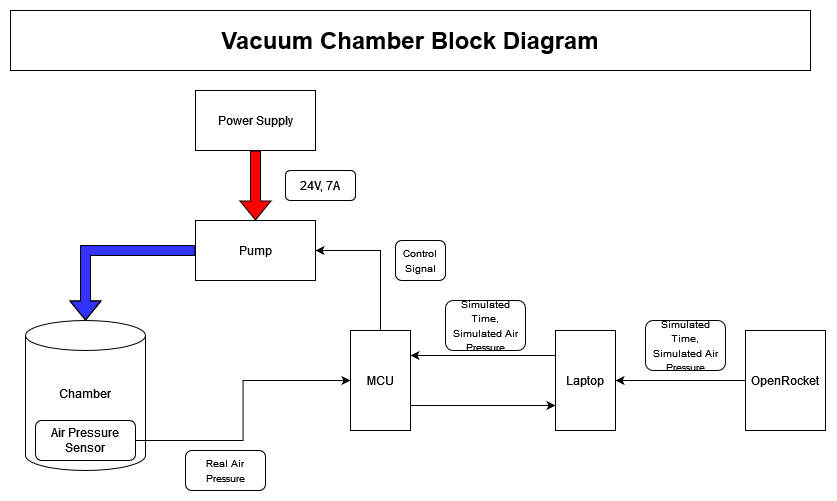

The diagram above was exported from draw.io. Its source (the exported page's mxGraphModel, read from the mxfile embedded in the PNG):
<mxGraphModel dx="993" dy="676" grid="1" gridSize="10" guides="1" tooltips="1" connect="1" arrows="1" fold="1" page="1" pageScale="1" pageWidth="850" pageHeight="1100" math="0" shadow="0">
  <root>
    <mxCell id="0" />
    <mxCell id="1" parent="0" />
    <mxCell id="_tw4apzWTexKV5Sgjk44-1" value="&lt;font style=&quot;font-size: 24px;&quot;&gt;Vacuum Chamber Block Diagram&lt;/font&gt;" style="rounded=0;whiteSpace=wrap;html=1;fontStyle=1" parent="1" vertex="1">
      <mxGeometry x="25" y="20" width="800" height="60" as="geometry" />
    </mxCell>
    <mxCell id="_tw4apzWTexKV5Sgjk44-2" value="Chamber&lt;br&gt;&lt;br&gt;&lt;div&gt;&lt;br/&gt;&lt;/div&gt;" style="shape=cylinder3;whiteSpace=wrap;html=1;boundedLbl=1;backgroundOutline=1;size=15;" parent="1" vertex="1">
      <mxGeometry x="40" y="330" width="120" height="150" as="geometry" />
    </mxCell>
    <mxCell id="_tw4apzWTexKV5Sgjk44-12" style="edgeStyle=orthogonalEdgeStyle;rounded=0;orthogonalLoop=1;jettySize=auto;html=1;exitX=1;exitY=0.75;exitDx=0;exitDy=0;entryX=0;entryY=0.75;entryDx=0;entryDy=0;" parent="1" source="_tw4apzWTexKV5Sgjk44-3" target="_tw4apzWTexKV5Sgjk44-6" edge="1">
      <mxGeometry relative="1" as="geometry" />
    </mxCell>
    <mxCell id="_tw4apzWTexKV5Sgjk44-16" style="edgeStyle=orthogonalEdgeStyle;rounded=0;orthogonalLoop=1;jettySize=auto;html=1;exitX=0.5;exitY=0;exitDx=0;exitDy=0;entryX=1;entryY=0.5;entryDx=0;entryDy=0;" parent="1" source="_tw4apzWTexKV5Sgjk44-3" target="_tw4apzWTexKV5Sgjk44-8" edge="1">
      <mxGeometry relative="1" as="geometry" />
    </mxCell>
    <mxCell id="_tw4apzWTexKV5Sgjk44-3" value="MCU" style="rounded=0;whiteSpace=wrap;html=1;" parent="1" vertex="1">
      <mxGeometry x="365" y="340" width="60" height="100" as="geometry" />
    </mxCell>
    <mxCell id="_tw4apzWTexKV5Sgjk44-15" style="edgeStyle=orthogonalEdgeStyle;rounded=0;orthogonalLoop=1;jettySize=auto;html=1;exitX=1;exitY=0.5;exitDx=0;exitDy=0;entryX=0;entryY=0.5;entryDx=0;entryDy=0;" parent="1" source="_tw4apzWTexKV5Sgjk44-4" target="_tw4apzWTexKV5Sgjk44-3" edge="1">
      <mxGeometry relative="1" as="geometry" />
    </mxCell>
    <mxCell id="_tw4apzWTexKV5Sgjk44-4" value="Air Pressure Sensor" style="rounded=1;whiteSpace=wrap;html=1;" parent="1" vertex="1">
      <mxGeometry x="50" y="430" width="100" height="40" as="geometry" />
    </mxCell>
    <mxCell id="_tw4apzWTexKV5Sgjk44-11" style="edgeStyle=orthogonalEdgeStyle;rounded=0;orthogonalLoop=1;jettySize=auto;html=1;exitX=0;exitY=0.25;exitDx=0;exitDy=0;entryX=1;entryY=0.25;entryDx=0;entryDy=0;" parent="1" source="_tw4apzWTexKV5Sgjk44-6" target="_tw4apzWTexKV5Sgjk44-3" edge="1">
      <mxGeometry relative="1" as="geometry" />
    </mxCell>
    <mxCell id="_tw4apzWTexKV5Sgjk44-6" value="Laptop" style="rounded=0;whiteSpace=wrap;html=1;" parent="1" vertex="1">
      <mxGeometry x="570" y="340" width="60" height="100" as="geometry" />
    </mxCell>
    <mxCell id="_tw4apzWTexKV5Sgjk44-10" style="edgeStyle=orthogonalEdgeStyle;rounded=0;orthogonalLoop=1;jettySize=auto;html=1;exitX=0;exitY=0.5;exitDx=0;exitDy=0;entryX=1;entryY=0.5;entryDx=0;entryDy=0;" parent="1" source="_tw4apzWTexKV5Sgjk44-7" target="_tw4apzWTexKV5Sgjk44-6" edge="1">
      <mxGeometry relative="1" as="geometry" />
    </mxCell>
    <mxCell id="_tw4apzWTexKV5Sgjk44-7" value="OpenRocket" style="rounded=0;whiteSpace=wrap;html=1;" parent="1" vertex="1">
      <mxGeometry x="760" y="340" width="80" height="100" as="geometry" />
    </mxCell>
    <mxCell id="_tw4apzWTexKV5Sgjk44-8" value="Pump" style="rounded=0;whiteSpace=wrap;html=1;" parent="1" vertex="1">
      <mxGeometry x="210" y="230" width="120" height="60" as="geometry" />
    </mxCell>
    <mxCell id="_tw4apzWTexKV5Sgjk44-13" value="" style="shape=flexArrow;endArrow=classic;html=1;rounded=0;exitX=0;exitY=0.5;exitDx=0;exitDy=0;entryX=0.5;entryY=0;entryDx=0;entryDy=0;entryPerimeter=0;fillColor=#3333FF;" parent="1" source="_tw4apzWTexKV5Sgjk44-8" target="_tw4apzWTexKV5Sgjk44-2" edge="1">
      <mxGeometry width="50" height="50" relative="1" as="geometry">
        <mxPoint x="100" y="290" as="sourcePoint" />
        <mxPoint x="150" y="240" as="targetPoint" />
        <Array as="points">
          <mxPoint x="100" y="260" />
        </Array>
      </mxGeometry>
    </mxCell>
    <mxCell id="_tw4apzWTexKV5Sgjk44-21" value="Power Supply" style="rounded=0;whiteSpace=wrap;html=1;" parent="1" vertex="1">
      <mxGeometry x="210" y="100" width="120" height="60" as="geometry" />
    </mxCell>
    <mxCell id="_tw4apzWTexKV5Sgjk44-22" value="" style="shape=flexArrow;endArrow=classic;html=1;rounded=0;exitX=0.5;exitY=1;exitDx=0;exitDy=0;entryX=0.5;entryY=0;entryDx=0;entryDy=0;fillColor=#FF0000;" parent="1" source="_tw4apzWTexKV5Sgjk44-21" target="_tw4apzWTexKV5Sgjk44-8" edge="1">
      <mxGeometry width="50" height="50" relative="1" as="geometry">
        <mxPoint x="160" y="140" as="sourcePoint" />
        <mxPoint x="210" y="90" as="targetPoint" />
      </mxGeometry>
    </mxCell>
    <mxCell id="_tw4apzWTexKV5Sgjk44-23" value="24V, 7A" style="rounded=1;whiteSpace=wrap;html=1;" parent="1" vertex="1">
      <mxGeometry x="300" y="180" width="70" height="30" as="geometry" />
    </mxCell>
    <mxCell id="_tw4apzWTexKV5Sgjk44-24" value="&lt;font style=&quot;font-size: 10px;&quot;&gt;Real Air &lt;br&gt;Pressure&lt;/font&gt;" style="rounded=1;whiteSpace=wrap;html=1;" parent="1" vertex="1">
      <mxGeometry x="200" y="460" width="80" height="40" as="geometry" />
    </mxCell>
    <mxCell id="_tw4apzWTexKV5Sgjk44-25" value="&lt;font style=&quot;font-size: 10px;&quot;&gt;Simulated Time, &lt;br&gt;Simulated Air Pressure&lt;/font&gt;" style="rounded=1;whiteSpace=wrap;html=1;" parent="1" vertex="1">
      <mxGeometry x="460" y="310" width="80" height="50" as="geometry" />
    </mxCell>
    <mxCell id="_tw4apzWTexKV5Sgjk44-26" value="&lt;font style=&quot;font-size: 10px;&quot;&gt;Simulated Time, &lt;br&gt;Simulated Air Pressure&lt;/font&gt;" style="rounded=1;whiteSpace=wrap;html=1;" parent="1" vertex="1">
      <mxGeometry x="660" y="330" width="80" height="50" as="geometry" />
    </mxCell>
    <mxCell id="_tw4apzWTexKV5Sgjk44-34" value="&lt;font style=&quot;font-size: 10px;&quot;&gt;Control Signal&lt;/font&gt;" style="rounded=1;whiteSpace=wrap;html=1;" parent="1" vertex="1">
      <mxGeometry x="410" y="250" width="50" height="40" as="geometry" />
    </mxCell>
  </root>
</mxGraphModel>